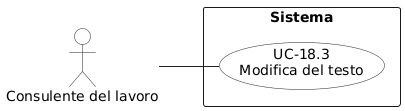

The diagram above was rendered by PlantUML. Its source (embedded in the PNG):
@startuml
left to right direction
skinparam shadowing false
skinparam backgroundColor white
skinparam packageStyle rectangle
skinparam linetype polyline

skinparam usecase {
  BorderColor #222222
  BackgroundColor white
  ArrowColor #222222
}
skinparam actor {
  BorderColor #222222
  BackgroundColor white
  ArrowColor #222222
}

actor "Consulente del lavoro" as CL

rectangle "Sistema" {
  usecase "UC-18.3\nModifica del testo" as UC183
}

CL -- UC183
@enduml